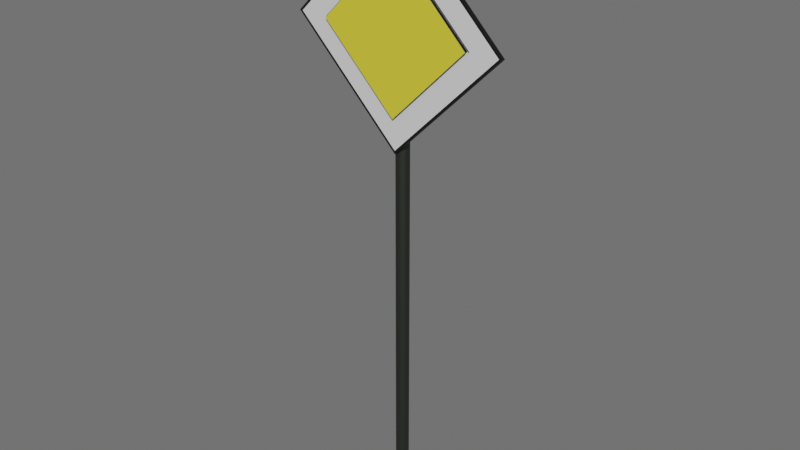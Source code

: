 # Source: nowepierwsze_stwo.blend  (saved by Blender 2.82.7; exported with 4.5.12 LTS)
import bpy
from mathutils import Matrix  # noqa: F401  (used for matrix-valued properties, if any)

bpy.ops.wm.read_factory_settings(use_empty=True)
scene = bpy.context.scene
scene.name = 'Scene'

# ---- collections
col_collection = bpy.data.collections.new('Collection'); scene.collection.children.link(col_collection)

# ---- materials (node trees are filled in below, after node groups)
mat_material_001 = bpy.data.materials.new('Material.001')
mat_material_001.use_transparent_shadow = False
mat_material_001.diffuse_color = (0.003642, 0.003642, 0.003642, 1.0)
mat_material_002 = bpy.data.materials.new('Material.002')
mat_material_002.use_transparent_shadow = False
mat_material_003 = bpy.data.materials.new('Material.003')
mat_material_003.use_transparent_shadow = False
mat_material_003.diffuse_color = (0.9917, 1.0, 0.01739, 1.0)
mat_material = bpy.data.materials.new('Material')
mat_material.use_transparent_shadow = False
mat_material_005 = bpy.data.materials.new('Material.005')
mat_material_005.use_transparent_shadow = False
mat_material_005.diffuse_color = (0.08714, 0.08714, 0.08714, 1.0)
mat_material_005.metallic = 1.0

# ---- material node trees
mat_material_001.use_nodes = True; mat_material_001.node_tree.nodes.clear()
_N = mat_material_001.node_tree.nodes; _L = mat_material_001.node_tree.links
n0 = _N.new('ShaderNodeOutputMaterial'); n0.name = 'Material Output'; n0.location = (300, 300)
n1 = _N.new('ShaderNodeBsdfPrincipled'); n1.name = 'Principled BSDF'; n1.location = (10, 300)
n1.distribution = 'GGX'
n1.subsurface_method = 'BURLEY'
n1.inputs[0].default_value = (0.004896, 0.004896, 0.004896, 1.0)
n1.inputs[3].default_value = 1.45
n1.inputs[27].default_value = (0.0, 0.0, 0.0, 1.0)
n1.inputs[28].default_value = 1.0
_L.new(n1.outputs[0], n0.inputs[0])
n0.is_active_output = True
mat_material_002.use_nodes = True; mat_material_002.node_tree.nodes.clear()
_N = mat_material_002.node_tree.nodes; _L = mat_material_002.node_tree.links
n0 = _N.new('ShaderNodeOutputMaterial'); n0.name = 'Material Output'; n0.location = (300, 300)
n1 = _N.new('ShaderNodeBsdfPrincipled'); n1.name = 'Principled BSDF'; n1.location = (10, 300)
n1.distribution = 'GGX'
n1.subsurface_method = 'BURLEY'
n1.inputs[3].default_value = 1.45
n1.inputs[27].default_value = (0.0, 0.0, 0.0, 1.0)
n1.inputs[28].default_value = 1.0
_L.new(n1.outputs[0], n0.inputs[0])
n0.is_active_output = True
mat_material_003.use_nodes = True; mat_material_003.node_tree.nodes.clear()
_N = mat_material_003.node_tree.nodes; _L = mat_material_003.node_tree.links
n0 = _N.new('ShaderNodeOutputMaterial'); n0.name = 'Material Output'; n0.location = (300, 300)
n1 = _N.new('ShaderNodeBsdfPrincipled'); n1.name = 'Principled BSDF'; n1.location = (10, 300)
n1.distribution = 'GGX'
n1.subsurface_method = 'BURLEY'
n1.inputs[0].default_value = (0.8, 0.6955, 0.04293, 1.0)
n1.inputs[3].default_value = 1.45
n1.inputs[27].default_value = (0.0, 0.0, 0.0, 1.0)
n1.inputs[28].default_value = 1.0
_L.new(n1.outputs[0], n0.inputs[0])
n0.is_active_output = True
mat_material_005.use_nodes = True; mat_material_005.node_tree.nodes.clear()
_N = mat_material_005.node_tree.nodes; _L = mat_material_005.node_tree.links
n0 = _N.new('ShaderNodeOutputMaterial'); n0.name = 'Material Output'; n0.location = (300, 300)
n1 = _N.new('ShaderNodeBsdfPrincipled'); n1.name = 'Principled BSDF'; n1.location = (10, 300)
n1.distribution = 'GGX'
n1.subsurface_method = 'BURLEY'
n1.inputs[0].default_value = (0.09148, 0.1025, 0.08605, 1.0)
n1.inputs[1].default_value = 1.0
n1.inputs[3].default_value = 1.45
n1.inputs[27].default_value = (0.0, 0.0, 0.0, 1.0)
n1.inputs[28].default_value = 1.0
_L.new(n1.outputs[0], n0.inputs[0])
n0.is_active_output = True

# ---- world
world_world = bpy.data.worlds.new('World'); scene.world = world_world
world_world.use_nodes = True; world_world.node_tree.nodes.clear()
_N = world_world.node_tree.nodes; _L = world_world.node_tree.links
n0 = _N.new('ShaderNodeOutputWorld'); n0.name = 'World Output'; n0.location = (300, 300)
n1 = _N.new('ShaderNodeBackground'); n1.name = 'Background'; n1.location = (10, 300)
n1.inputs[0].default_value = (0.1392, 0.1392, 0.1392, 1.0)
_L.new(n1.outputs[0], n0.inputs[0])
n0.is_active_output = True
world_world.color = (0.05088, 0.05088, 0.05088)
world_world.use_sun_shadow = False
world_world.sun_shadow_jitter_overblur = 0.0

# ---- meshes
me_circle_002 = bpy.data.meshes.new('Circle.002')
me_circle_002.from_pydata([(0.0, 1.0, 0.0), (-1.0, -4.371e-08, 0.0), (8.742e-08, -1.0, 0.0), (1.0, 1.192e-08, 0.0), (4.615e-10, 0.969, 0.0006592), (-0.969, -4.271e-08, 0.0006592), (8.518e-08, -0.969, 0.0006592), (0.969, 1.12e-08, 0.0006592), (4.371e-09, 0.7067, 0.006529), (-0.7067, -3.454e-08, 0.006529), (6.615e-08, -0.7067, 0.006529), (0.7067, 4.781e-09, 0.006529), (4.61e-09, 0.6901, 0.02022), (-0.6906, -0.0005388, 0.02022), (6.498e-08, -0.6911, 0.02022), (0.6906, -0.0005388, 0.02022), (0.0, 1.0, 0.0), (-1.0, -4.371e-08, 0.0), (8.742e-08, -1.0, 0.0), (1.0, 1.192e-08, 0.0), (4.615e-10, 0.969, 0.0006592), (-0.969, -4.271e-08, 0.0006592), (8.518e-08, -0.969, 0.0006592), (0.969, 1.12e-08, 0.0006592), (4.371e-09, 0.7067, 0.006529), (-0.7067, -3.454e-08, 0.006529), (0.7067, 4.781e-09, 0.006529), (4.61e-09, 0.6901, 0.02022), (-0.6906, -0.0005388, 0.02022), (6.498e-08, -0.6911, 0.02022), (0.6906, -0.0005388, 0.02022), (-7.85e-17, 1.0, 0.01933), (-1.0, -4.371e-08, 0.01933), (8.742e-08, -1.0, 0.01933), (1.0, 1.192e-08, 0.01933), (4.615e-10, 0.969, 0.01999), (-0.969, -4.271e-08, 0.01999), (8.518e-08, -0.969, 0.01999), (0.969, 1.12e-08, 0.01999), (4.371e-09, 0.7067, 0.02586), (-0.7067, -3.454e-08, 0.02586), (0.7067, 4.781e-09, 0.02586), (4.61e-09, 0.6901, 0.03954), (-0.6906, -0.0005388, 0.03954), (6.498e-08, -0.6911, 0.03954), (0.6906, -0.0005388, 0.03954)], [], [(15, 12, 27, 30), (0, 1, 17, 16), (9, 10, 11, 8), (7, 4, 20, 23), (23, 20, 35, 38), (22, 23, 38, 37), (30, 27, 42, 45), (9, 8, 24, 25), (1, 2, 18, 17), (2, 3, 19, 18), (3, 0, 16, 19), (8, 11, 26, 24), (4, 5, 21, 20), (12, 13, 28, 27), (5, 6, 22, 21), (13, 14, 29, 28), (6, 7, 23, 22), (14, 15, 30, 29), (32, 33, 34, 31), (36, 37, 38, 35), (43, 44, 45, 42), (16, 17, 32, 31), (25, 24, 39, 40), (17, 18, 33, 32), (24, 26, 41, 39), (18, 19, 34, 33), (27, 28, 43, 42), (19, 16, 31, 34), (28, 29, 44, 43), (20, 21, 36, 35), (29, 30, 45, 44), (21, 22, 37, 36)])
me_circle_002.polygons.foreach_set('material_index', [0, 0, 0, 0, 0, 0, 0, 0, 0, 0, 0, 0, 0, 0, 0, 0, 0, 0, 0, 1, 2, 0, 0, 0, 0, 0, 0, 0, 0, 0, 0, 0])
_uv = me_circle_002.uv_layers.new(name='UVMap')
_uv.uv.foreach_set('vector', [0.0, 0.0, 0.0, 0.0, 0.0, 0.0, 0.0, 0.0, 0.0, 0.0, 0.0, 0.0, 0.0, 0.0, 0.0, 0.0, 0.0, 0.0, 0.0, 0.0, 0.0, 0.0, 0.0, 0.0, 0.0, 0.0, 0.0, 0.0, 0.0, 0.0, 0.0, 0.0, 0.0, 0.0, 0.0, 0.0, 0.0, 0.0, 0.0, 0.0, 0.0, 0.0, 0.0, 0.0, 0.0, 0.0, 0.0, 0.0, 0.0, 0.0, 0.0, 0.0, 0.0, 0.0, 0.0, 0.0, 0.0, 0.0, 0.0, 0.0, 0.0, 0.0, 0.0, 0.0, 0.0, 0.0, 0.0, 0.0, 0.0, 0.0, 0.0, 0.0, 0.0, 0.0, 0.0, 0.0, 0.0, 0.0, 0.0, 0.0, 0.0, 0.0, 0.0, 0.0, 0.0, 0.0, 0.0, 0.0, 0.0, 0.0, 0.0, 0.0, 0.0, 0.0, 0.0, 0.0, 0.0, 0.0, 0.0, 0.0, 0.0, 0.0, 0.0, 0.0, 0.0, 0.0, 0.0, 0.0, 0.0, 0.0, 0.0, 0.0, 0.0, 0.0, 0.0, 0.0, 0.0, 0.0, 0.0, 0.0, 0.0, 0.0, 0.0, 0.0, 0.0, 0.0, 0.0, 0.0, 0.0, 0.0, 0.0, 0.0, 0.0, 0.0, 0.0, 0.0, 0.0, 0.0, 0.0, 0.0, 0.0, 0.0, 0.0, 0.0, 0.0, 0.0, 0.0, 0.0, 0.0, 0.0, 0.0, 0.0, 0.0, 0.0, 0.0, 0.0, 0.0, 0.0, 0.0, 0.0, 0.0, 0.0, 0.0, 0.0, 0.0, 0.0, 0.0, 0.0, 0.0, 0.0, 0.0, 0.0, 0.0, 0.0, 0.0, 0.0, 0.0, 0.0, 0.0, 0.0, 0.0, 0.0, 0.0, 0.0, 0.0, 0.0, 0.0, 0.0, 0.0, 0.0, 0.0, 0.0, 0.0, 0.0, 0.0, 0.0, 0.0, 0.0, 0.0, 0.0, 0.0, 0.0, 0.0, 0.0, 0.0, 0.0, 0.0, 0.0, 0.0, 0.0, 0.0, 0.0, 0.0, 0.0, 0.0, 0.0, 0.0, 0.0, 0.0, 0.0, 0.0, 0.0, 0.0, 0.0, 0.0, 0.0, 0.0, 0.0, 0.0, 0.0, 0.0, 0.0, 0.0, 0.0, 0.0, 0.0, 0.0, 0.0, 0.0, 0.0, 0.0, 0.0, 0.0, 0.0, 0.0, 0.0, 0.0, 0.0, 0.0, 0.0, 0.0, 0.0, 0.0, 0.0, 0.0, 0.0])
me_circle_002.materials.append(mat_material_001)
me_circle_002.materials.append(mat_material_002)
me_circle_002.materials.append(mat_material_003)
me_circle_002.materials.append(mat_material)
me_circle_002.use_remesh_fix_poles = True
me_circle_002.use_remesh_preserve_attributes = False
me_circle_002.use_mirror_vertex_groups = False
me_circle_002.update()
me_cylinder = bpy.data.meshes.new('Cylinder')
me_cylinder.from_pydata([(0.0, 0.06, -1.0), (0.0, 0.06, 1.0), (0.01171, 0.05885, -1.0), (0.01171, 0.05885, 1.0), (0.02296, 0.05543, -1.0), (0.02296, 0.05543, 1.0), (0.03333, 0.04989, -1.0), (0.03333, 0.04989, 1.0), (0.04243, 0.04243, -1.0), (0.04243, 0.04243, 1.0), (0.04989, 0.03333, -1.0), (0.04989, 0.03333, 1.0), (0.05543, 0.02296, -1.0), (0.05543, 0.02296, 1.0), (0.05885, 0.01171, -1.0), (0.05885, 0.01171, 1.0), (0.06, 4.53e-09, -1.0), (0.06, 4.53e-09, 1.0), (0.05885, -0.01171, -1.0), (0.05885, -0.01171, 1.0), (0.05543, -0.02296, -1.0), (0.05543, -0.02296, 1.0), (0.04989, -0.03333, -1.0), (0.04989, -0.03333, 1.0), (0.04243, -0.04243, -1.0), (0.04243, -0.04243, 1.0), (0.03333, -0.04989, -1.0), (0.03333, -0.04989, 1.0), (0.02296, -0.05543, -1.0), (0.02296, -0.05543, 1.0), (0.01171, -0.05885, -1.0), (0.01171, -0.05885, 1.0), (-1.955e-08, -0.06, -1.0), (-1.955e-08, -0.06, 1.0), (-0.01171, -0.05885, -1.0), (-0.01171, -0.05885, 1.0), (-0.02296, -0.05543, -1.0), (-0.02296, -0.05543, 1.0), (-0.03333, -0.04989, -1.0), (-0.03333, -0.04989, 1.0), (-0.04243, -0.04243, -1.0), (-0.04243, -0.04243, 1.0), (-0.04989, -0.03333, -1.0), (-0.04989, -0.03333, 1.0), (-0.05543, -0.02296, -1.0), (-0.05543, -0.02296, 1.0), (-0.05885, -0.01171, -1.0), (-0.05885, -0.01171, 1.0), (-0.06, 5.794e-08, -1.0), (-0.06, 5.794e-08, 1.0), (-0.05885, 0.01171, -1.0), (-0.05885, 0.01171, 1.0), (-0.05543, 0.02296, -1.0), (-0.05543, 0.02296, 1.0), (-0.04989, 0.03333, -1.0), (-0.04989, 0.03333, 1.0), (-0.04243, 0.04243, -1.0), (-0.04243, 0.04243, 1.0), (-0.03333, 0.04989, -1.0), (-0.03333, 0.04989, 1.0), (-0.02296, 0.05543, -1.0), (-0.02296, 0.05543, 1.0), (-0.01171, 0.05885, -1.0), (-0.01171, 0.05885, 1.0)], [], [(0, 1, 3, 2), (2, 3, 5, 4), (4, 5, 7, 6), (6, 7, 9, 8), (8, 9, 11, 10), (10, 11, 13, 12), (12, 13, 15, 14), (14, 15, 17, 16), (16, 17, 19, 18), (18, 19, 21, 20), (20, 21, 23, 22), (22, 23, 25, 24), (24, 25, 27, 26), (26, 27, 29, 28), (28, 29, 31, 30), (30, 31, 33, 32), (32, 33, 35, 34), (34, 35, 37, 36), (36, 37, 39, 38), (38, 39, 41, 40), (40, 41, 43, 42), (42, 43, 45, 44), (44, 45, 47, 46), (46, 47, 49, 48), (48, 49, 51, 50), (50, 51, 53, 52), (52, 53, 55, 54), (54, 55, 57, 56), (56, 57, 59, 58), (58, 59, 61, 60), (3, 1, 63, 61, 59, 57, 55, 53, 51, 49, 47, 45, 43, 41, 39, 37, 35, 33, 31, 29, 27, 25, 23, 21, 19, 17, 15, 13, 11, 9, 7, 5), (60, 61, 63, 62), (62, 63, 1, 0), (0, 2, 4, 6, 8, 10, 12, 14, 16, 18, 20, 22, 24, 26, 28, 30, 32, 34, 36, 38, 40, 42, 44, 46, 48, 50, 52, 54, 56, 58, 60, 62)])
_uv = me_cylinder.uv_layers.new(name='UVMap')
_uv.uv.foreach_set('vector', [1.0, 0.5, 1.0, 1.0, 0.9688, 1.0, 0.9688, 0.5, 0.9688, 0.5, 0.9688, 1.0, 0.9375, 1.0, 0.9375, 0.5, 0.9375, 0.5, 0.9375, 1.0, 0.9062, 1.0, 0.9062, 0.5, 0.9062, 0.5, 0.9062, 1.0, 0.875, 1.0, 0.875, 0.5, 0.875, 0.5, 0.875, 1.0, 0.8438, 1.0, 0.8438, 0.5, 0.8438, 0.5, 0.8438, 1.0, 0.8125, 1.0, 0.8125, 0.5, 0.8125, 0.5, 0.8125, 1.0, 0.7812, 1.0, 0.7812, 0.5, 0.7812, 0.5, 0.7812, 1.0, 0.75, 1.0, 0.75, 0.5, 0.75, 0.5, 0.75, 1.0, 0.7188, 1.0, 0.7188, 0.5, 0.7188, 0.5, 0.7188, 1.0, 0.6875, 1.0, 0.6875, 0.5, 0.6875, 0.5, 0.6875, 1.0, 0.6562, 1.0, 0.6562, 0.5, 0.6562, 0.5, 0.6562, 1.0, 0.625, 1.0, 0.625, 0.5, 0.625, 0.5, 0.625, 1.0, 0.5938, 1.0, 0.5938, 0.5, 0.5938, 0.5, 0.5938, 1.0, 0.5625, 1.0, 0.5625, 0.5, 0.5625, 0.5, 0.5625, 1.0, 0.5312, 1.0, 0.5312, 0.5, 0.5312, 0.5, 0.5312, 1.0, 0.5, 1.0, 0.5, 0.5, 0.5, 0.5, 0.5, 1.0, 0.4688, 1.0, 0.4688, 0.5, 0.4688, 0.5, 0.4688, 1.0, 0.4375, 1.0, 0.4375, 0.5, 0.4375, 0.5, 0.4375, 1.0, 0.4062, 1.0, 0.4062, 0.5, 0.4062, 0.5, 0.4062, 1.0, 0.375, 1.0, 0.375, 0.5, 0.375, 0.5, 0.375, 1.0, 0.3438, 1.0, 0.3438, 0.5, 0.3438, 0.5, 0.3438, 1.0, 0.3125, 1.0, 0.3125, 0.5, 0.3125, 0.5, 0.3125, 1.0, 0.2812, 1.0, 0.2812, 0.5, 0.2812, 0.5, 0.2812, 1.0, 0.25, 1.0, 0.25, 0.5, 0.25, 0.5, 0.25, 1.0, 0.2188, 1.0, 0.2188, 0.5, 0.2188, 0.5, 0.2188, 1.0, 0.1875, 1.0, 0.1875, 0.5, 0.1875, 0.5, 0.1875, 1.0, 0.1562, 1.0, 0.1562, 0.5, 0.1562, 0.5, 0.1562, 1.0, 0.125, 1.0, 0.125, 0.5, 0.125, 0.5, 0.125, 1.0, 0.09375, 1.0, 0.09375, 0.5, 0.09375, 0.5, 0.09375, 1.0, 0.0625, 1.0, 0.0625, 0.5, 0.2968, 0.4854, 0.25, 0.49, 0.2032, 0.4854, 0.1582, 0.4717, 0.1167, 0.4496, 0.08029, 0.4197, 0.05045, 0.3833, 0.02827, 0.3418, 0.01461, 0.2968, 0.01, 0.25, 0.01461, 0.2032, 0.02827, 0.1582, 0.05045, 0.1167, 0.08029, 0.08029, 0.1167, 0.05045, 0.1582, 0.02827, 0.2032, 0.01461, 0.25, 0.01, 0.2968, 0.01461, 0.3418, 0.02827, 0.3833, 0.05045, 0.4197, 0.08029, 0.4496, 0.1167, 0.4717, 0.1582, 0.4854, 0.2032, 0.49, 0.25, 0.4854, 0.2968, 0.4717, 0.3418, 0.4496, 0.3833, 0.4197, 0.4197, 0.3833, 0.4496, 0.3418, 0.4717, 0.0625, 0.5, 0.0625, 1.0, 0.03125, 1.0, 0.03125, 0.5, 0.03125, 0.5, 0.03125, 1.0, 0.0, 1.0, 0.0, 0.5, 0.75, 0.49, 0.7968, 0.4854, 0.8418, 0.4717, 0.8833, 0.4496, 0.9197, 0.4197, 0.9496, 0.3833, 0.9717, 0.3418, 0.9854, 0.2968, 0.99, 0.25, 0.9854, 0.2032, 0.9717, 0.1582, 0.9496, 0.1167, 0.9197, 0.08029, 0.8833, 0.05045, 0.8418, 0.02827, 0.7968, 0.01461, 0.75, 0.01, 0.7032, 0.01461, 0.6582, 0.02827, 0.6167, 0.05045, 0.5803, 0.08029, 0.5504, 0.1167, 0.5283, 0.1582, 0.5146, 0.2032, 0.51, 0.25, 0.5146, 0.2968, 0.5283, 0.3418, 0.5504, 0.3833, 0.5803, 0.4197, 0.6167, 0.4496, 0.6582, 0.4717, 0.7032, 0.4854])
me_cylinder.materials.append(mat_material_005)
me_cylinder.use_remesh_fix_poles = True
me_cylinder.use_remesh_preserve_attributes = False
me_cylinder.use_mirror_vertex_groups = False
me_cylinder.update()

# ---- objects
ob_circle = bpy.data.objects.new('Circle', me_circle_002)
ob_cylinder = bpy.data.objects.new('Cylinder', me_cylinder)

# ---- transforms, parenting, visibility, modifiers, constraints
ob_circle.location = (0.0, -0.1045, 4.231)
ob_circle.rotation_euler = (1.571, -0.0, 0.0)
ob_circle.scale = (1.0, 1.0, 1.513)
ob_circle.lineart.crease_threshold = 0.0
ob_cylinder.location = (0.0, -0.03426, 2.524)
ob_cylinder.scale = (1.0, 1.0, 2.615)
ob_cylinder.lineart.crease_threshold = 0.0

# ---- collection membership
col_collection.objects.link(ob_circle)
col_collection.objects.link(ob_cylinder)

# ---- scene / render settings (as saved in the file)
scene.frame_start = 1; scene.frame_end = 250; scene.frame_set(0)
scene.render.engine = 'BLENDER_EEVEE_NEXT'
scene.cycles.use_denoising = False
scene.cycles.samples = 128
scene.cycles.sampling_pattern = 'TABULATED_SOBOL'
scene.cycles.use_adaptive_sampling = False
scene.cycles.use_light_tree = False
scene.view_settings.view_transform = 'Filmic'
bpy.context.view_layer.update()

# ---- added for rendering (the .blend has no active camera and no usable light): camera, sun
cam_auto = bpy.data.cameras.new('AutoCamera')
cam_auto.lens = 50.0
cam_auto.sensor_width = 36.0
cam_auto.clip_end = 1000.0
ob_auto_camera = bpy.data.objects.new('AutoCamera', cam_auto)
scene.collection.objects.link(ob_auto_camera)
ob_auto_camera.location = (5.26362, -6.38565, 6.78079)
ob_auto_camera.rotation_euler = (1.09748, -7.21219e-08, 0.694738)
scene.camera = ob_auto_camera
light_auto_sun = bpy.data.lights.new('AutoSun', 'SUN')
light_auto_sun.energy = 3.0
light_auto_sun.angle = 0.0523599
ob_auto_sun = bpy.data.objects.new('AutoSun', light_auto_sun)
scene.collection.objects.link(ob_auto_sun)
ob_auto_sun.rotation_euler = (0.872665, 0.174533, 0.523599)
bpy.context.view_layer.update()
